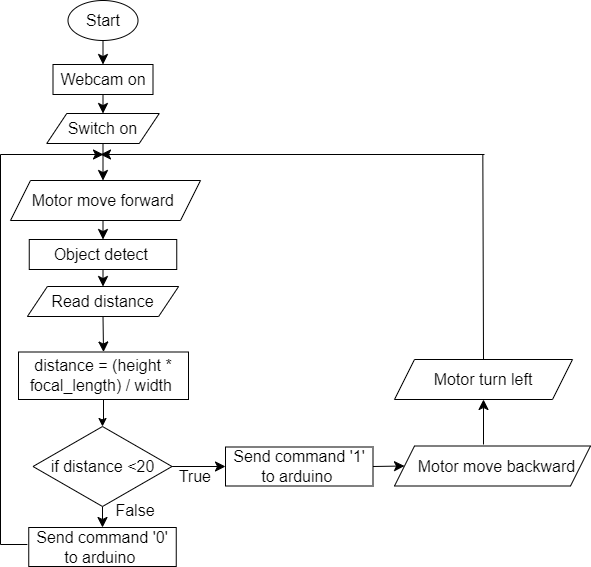

The diagram above was exported from draw.io. Its source (the exported page's mxGraphModel, read from the mxfile embedded in the PNG):
<mxGraphModel dx="1034" dy="459" grid="1" gridSize="10" guides="1" tooltips="1" connect="1" arrows="1" fold="1" page="1" pageScale="1" pageWidth="850" pageHeight="1100" math="0" shadow="0">
  <root>
    <mxCell id="0" />
    <mxCell id="1" parent="0" />
    <mxCell id="tjgMces-4J3Cjtry4V5--26" style="edgeStyle=none;curved=1;rounded=0;orthogonalLoop=1;jettySize=auto;html=1;exitX=0.5;exitY=1;exitDx=0;exitDy=0;entryX=0.5;entryY=0;entryDx=0;entryDy=0;fontSize=12;startSize=8;endSize=8;" parent="1" source="tjgMces-4J3Cjtry4V5--1" target="tjgMces-4J3Cjtry4V5--25" edge="1">
      <mxGeometry relative="1" as="geometry" />
    </mxCell>
    <mxCell id="tjgMces-4J3Cjtry4V5--1" value="Start" style="ellipse;whiteSpace=wrap;html=1;fontSize=16;" parent="1" vertex="1">
      <mxGeometry x="107.5" y="26" width="70" height="40" as="geometry" />
    </mxCell>
    <mxCell id="tjgMces-4J3Cjtry4V5--19" style="edgeStyle=none;curved=1;rounded=0;orthogonalLoop=1;jettySize=auto;html=1;exitX=0.5;exitY=1;exitDx=0;exitDy=0;entryX=0.5;entryY=0;entryDx=0;entryDy=0;fontSize=12;startSize=8;endSize=8;" parent="1" source="tjgMces-4J3Cjtry4V5--3" edge="1">
      <mxGeometry relative="1" as="geometry">
        <mxPoint x="142.5" y="206" as="targetPoint" />
      </mxGeometry>
    </mxCell>
    <mxCell id="tjgMces-4J3Cjtry4V5--3" value="Switch on" style="shape=parallelogram;perimeter=parallelogramPerimeter;whiteSpace=wrap;html=1;fixedSize=1;fontSize=16;" parent="1" vertex="1">
      <mxGeometry x="86.25" y="139" width="112.5" height="30" as="geometry" />
    </mxCell>
    <mxCell id="tjgMces-4J3Cjtry4V5--44" style="edgeStyle=none;curved=1;rounded=0;orthogonalLoop=1;jettySize=auto;html=1;exitX=0.5;exitY=1;exitDx=0;exitDy=0;entryX=0.5;entryY=0;entryDx=0;entryDy=0;fontSize=12;startSize=8;endSize=8;" parent="1" target="tjgMces-4J3Cjtry4V5--13" edge="1">
      <mxGeometry relative="1" as="geometry">
        <mxPoint x="142.5" y="246" as="sourcePoint" />
      </mxGeometry>
    </mxCell>
    <mxCell id="tjgMces-4J3Cjtry4V5--21" style="edgeStyle=none;curved=1;rounded=0;orthogonalLoop=1;jettySize=auto;html=1;exitX=0.5;exitY=1;exitDx=0;exitDy=0;entryX=0.5;entryY=0;entryDx=0;entryDy=0;fontSize=12;startSize=8;endSize=8;" parent="1" source="tjgMces-4J3Cjtry4V5--13" target="tjgMces-4J3Cjtry4V5--14" edge="1">
      <mxGeometry relative="1" as="geometry" />
    </mxCell>
    <mxCell id="tjgMces-4J3Cjtry4V5--13" value="Object detect&amp;nbsp;" style="rounded=0;whiteSpace=wrap;html=1;fontSize=16;" parent="1" vertex="1">
      <mxGeometry x="68.75" y="265" width="147.5" height="30" as="geometry" />
    </mxCell>
    <mxCell id="tjgMces-4J3Cjtry4V5--22" style="edgeStyle=none;curved=1;rounded=0;orthogonalLoop=1;jettySize=auto;html=1;exitX=0.5;exitY=1;exitDx=0;exitDy=0;fontSize=12;startSize=8;endSize=8;entryX=0.5;entryY=0;entryDx=0;entryDy=0;" parent="1" source="tjgMces-4J3Cjtry4V5--14" target="BvVdj4DG_CbV3yoHEtQ5-1" edge="1">
      <mxGeometry relative="1" as="geometry">
        <mxPoint x="143" y="370" as="targetPoint" />
      </mxGeometry>
    </mxCell>
    <mxCell id="tjgMces-4J3Cjtry4V5--14" value="Read distance" style="shape=parallelogram;perimeter=parallelogramPerimeter;whiteSpace=wrap;html=1;fixedSize=1;fontSize=16;" parent="1" vertex="1">
      <mxGeometry x="66.88" y="312" width="151.25" height="30" as="geometry" />
    </mxCell>
    <mxCell id="tjgMces-4J3Cjtry4V5--24" style="edgeStyle=none;curved=1;rounded=0;orthogonalLoop=1;jettySize=auto;html=1;exitX=0.5;exitY=1;exitDx=0;exitDy=0;entryX=0.5;entryY=0;entryDx=0;entryDy=0;fontSize=12;startSize=8;endSize=8;" parent="1" source="tjgMces-4J3Cjtry4V5--15" target="tjgMces-4J3Cjtry4V5--23" edge="1">
      <mxGeometry relative="1" as="geometry" />
    </mxCell>
    <mxCell id="tjgMces-4J3Cjtry4V5--29" style="edgeStyle=none;curved=1;rounded=0;orthogonalLoop=1;jettySize=auto;html=1;exitX=1;exitY=0.5;exitDx=0;exitDy=0;entryX=0;entryY=0.5;entryDx=0;entryDy=0;fontSize=12;startSize=8;endSize=8;" parent="1" source="tjgMces-4J3Cjtry4V5--15" target="tjgMces-4J3Cjtry4V5--28" edge="1">
      <mxGeometry relative="1" as="geometry" />
    </mxCell>
    <mxCell id="tjgMces-4J3Cjtry4V5--15" value="if distance &amp;lt;20" style="rhombus;whiteSpace=wrap;html=1;fontSize=16;" parent="1" vertex="1">
      <mxGeometry x="72.5" y="452" width="139" height="80" as="geometry" />
    </mxCell>
    <mxCell id="tjgMces-4J3Cjtry4V5--23" value="Send command '0' to arduino&amp;nbsp;" style="rounded=0;whiteSpace=wrap;html=1;fontSize=16;" parent="1" vertex="1">
      <mxGeometry x="68.25" y="553" width="147.5" height="39" as="geometry" />
    </mxCell>
    <mxCell id="tjgMces-4J3Cjtry4V5--27" style="edgeStyle=none;curved=1;rounded=0;orthogonalLoop=1;jettySize=auto;html=1;exitX=0.5;exitY=1;exitDx=0;exitDy=0;entryX=0.5;entryY=0;entryDx=0;entryDy=0;fontSize=12;startSize=8;endSize=8;" parent="1" source="tjgMces-4J3Cjtry4V5--25" target="tjgMces-4J3Cjtry4V5--3" edge="1">
      <mxGeometry relative="1" as="geometry" />
    </mxCell>
    <mxCell id="tjgMces-4J3Cjtry4V5--25" value="Webcam on" style="rounded=0;whiteSpace=wrap;html=1;fontSize=16;" parent="1" vertex="1">
      <mxGeometry x="92.5" y="90" width="100" height="30" as="geometry" />
    </mxCell>
    <mxCell id="tjgMces-4J3Cjtry4V5--57" style="edgeStyle=none;curved=1;rounded=0;orthogonalLoop=1;jettySize=auto;html=1;exitX=1;exitY=0.5;exitDx=0;exitDy=0;entryX=0;entryY=0.5;entryDx=0;entryDy=0;fontSize=12;startSize=8;endSize=8;" parent="1" source="tjgMces-4J3Cjtry4V5--28" target="tjgMces-4J3Cjtry4V5--55" edge="1">
      <mxGeometry relative="1" as="geometry" />
    </mxCell>
    <mxCell id="tjgMces-4J3Cjtry4V5--28" value="Send command '1' to arduino&amp;nbsp;" style="rounded=0;whiteSpace=wrap;html=1;fontSize=16;" parent="1" vertex="1">
      <mxGeometry x="265" y="472.5" width="147.5" height="39" as="geometry" />
    </mxCell>
    <mxCell id="tjgMces-4J3Cjtry4V5--39" value="" style="endArrow=classic;html=1;rounded=0;fontSize=12;startSize=8;endSize=8;curved=1;" parent="1" edge="1">
      <mxGeometry width="50" height="50" relative="1" as="geometry">
        <mxPoint x="40" y="180" as="sourcePoint" />
        <mxPoint x="143" y="180" as="targetPoint" />
      </mxGeometry>
    </mxCell>
    <mxCell id="tjgMces-4J3Cjtry4V5--40" value="" style="endArrow=none;html=1;rounded=0;fontSize=12;startSize=8;endSize=8;curved=1;" parent="1" edge="1">
      <mxGeometry width="50" height="50" relative="1" as="geometry">
        <mxPoint x="40" y="570" as="sourcePoint" />
        <mxPoint x="40" y="180" as="targetPoint" />
      </mxGeometry>
    </mxCell>
    <mxCell id="tjgMces-4J3Cjtry4V5--50" value="Motor move forward&amp;nbsp;" style="shape=parallelogram;perimeter=parallelogramPerimeter;whiteSpace=wrap;html=1;fixedSize=1;fontSize=16;" parent="1" vertex="1">
      <mxGeometry x="50" y="206" width="190" height="40" as="geometry" />
    </mxCell>
    <mxCell id="tjgMces-4J3Cjtry4V5--54" value="Motor turn left" style="shape=parallelogram;perimeter=parallelogramPerimeter;whiteSpace=wrap;html=1;fixedSize=1;fontSize=16;" parent="1" vertex="1">
      <mxGeometry x="434" y="385" width="178" height="40" as="geometry" />
    </mxCell>
    <mxCell id="tjgMces-4J3Cjtry4V5--56" style="edgeStyle=none;curved=1;rounded=0;orthogonalLoop=1;jettySize=auto;html=1;entryX=0.5;entryY=1;entryDx=0;entryDy=0;fontSize=12;startSize=8;endSize=8;" parent="1" target="tjgMces-4J3Cjtry4V5--54" edge="1">
      <mxGeometry relative="1" as="geometry">
        <mxPoint x="523" y="470" as="sourcePoint" />
      </mxGeometry>
    </mxCell>
    <mxCell id="tjgMces-4J3Cjtry4V5--55" value="&amp;nbsp; Motor move backward" style="shape=parallelogram;perimeter=parallelogramPerimeter;whiteSpace=wrap;html=1;fixedSize=1;fontSize=16;" parent="1" vertex="1">
      <mxGeometry x="434" y="471.5" width="196" height="40" as="geometry" />
    </mxCell>
    <mxCell id="tjgMces-4J3Cjtry4V5--60" value="" style="endArrow=classic;html=1;rounded=0;fontSize=12;startSize=8;endSize=8;curved=1;" parent="1" edge="1">
      <mxGeometry width="50" height="50" relative="1" as="geometry">
        <mxPoint x="524" y="180" as="sourcePoint" />
        <mxPoint x="140" y="180" as="targetPoint" />
      </mxGeometry>
    </mxCell>
    <mxCell id="tjgMces-4J3Cjtry4V5--61" value="" style="endArrow=none;html=1;rounded=0;fontSize=12;startSize=8;endSize=8;curved=1;exitX=0.5;exitY=0;exitDx=0;exitDy=0;" parent="1" source="tjgMces-4J3Cjtry4V5--54" edge="1">
      <mxGeometry width="50" height="50" relative="1" as="geometry">
        <mxPoint x="522.33" y="260" as="sourcePoint" />
        <mxPoint x="522.33" y="180" as="targetPoint" />
      </mxGeometry>
    </mxCell>
    <mxCell id="tjgMces-4J3Cjtry4V5--63" value="" style="endArrow=none;html=1;rounded=0;fontSize=12;startSize=8;endSize=8;curved=1;" parent="1" edge="1">
      <mxGeometry width="50" height="50" relative="1" as="geometry">
        <mxPoint x="40" y="570" as="sourcePoint" />
        <mxPoint x="66.88" y="570" as="targetPoint" />
      </mxGeometry>
    </mxCell>
    <mxCell id="tjgMces-4J3Cjtry4V5--66" value="True&amp;nbsp;" style="text;strokeColor=none;fillColor=none;html=1;align=center;verticalAlign=middle;whiteSpace=wrap;rounded=0;fontSize=16;" parent="1" vertex="1">
      <mxGeometry x="211.5" y="500" width="50" height="3.5" as="geometry" />
    </mxCell>
    <mxCell id="tjgMces-4J3Cjtry4V5--67" value="False" style="text;strokeColor=none;fillColor=none;html=1;align=center;verticalAlign=middle;whiteSpace=wrap;rounded=0;fontSize=16;" parent="1" vertex="1">
      <mxGeometry x="150" y="532" width="50" height="8" as="geometry" />
    </mxCell>
    <mxCell id="BvVdj4DG_CbV3yoHEtQ5-4" style="edgeStyle=orthogonalEdgeStyle;rounded=0;orthogonalLoop=1;jettySize=auto;html=1;exitX=0.5;exitY=1;exitDx=0;exitDy=0;" edge="1" parent="1" source="BvVdj4DG_CbV3yoHEtQ5-1" target="tjgMces-4J3Cjtry4V5--15">
      <mxGeometry relative="1" as="geometry" />
    </mxCell>
    <mxCell id="BvVdj4DG_CbV3yoHEtQ5-1" value="&lt;font size=&quot;3&quot;&gt;distance = (height * focal_length) / width&amp;nbsp;&lt;/font&gt;" style="rounded=0;whiteSpace=wrap;html=1;" vertex="1" parent="1">
      <mxGeometry x="58" y="377.5" width="170" height="47.5" as="geometry" />
    </mxCell>
  </root>
</mxGraphModel>